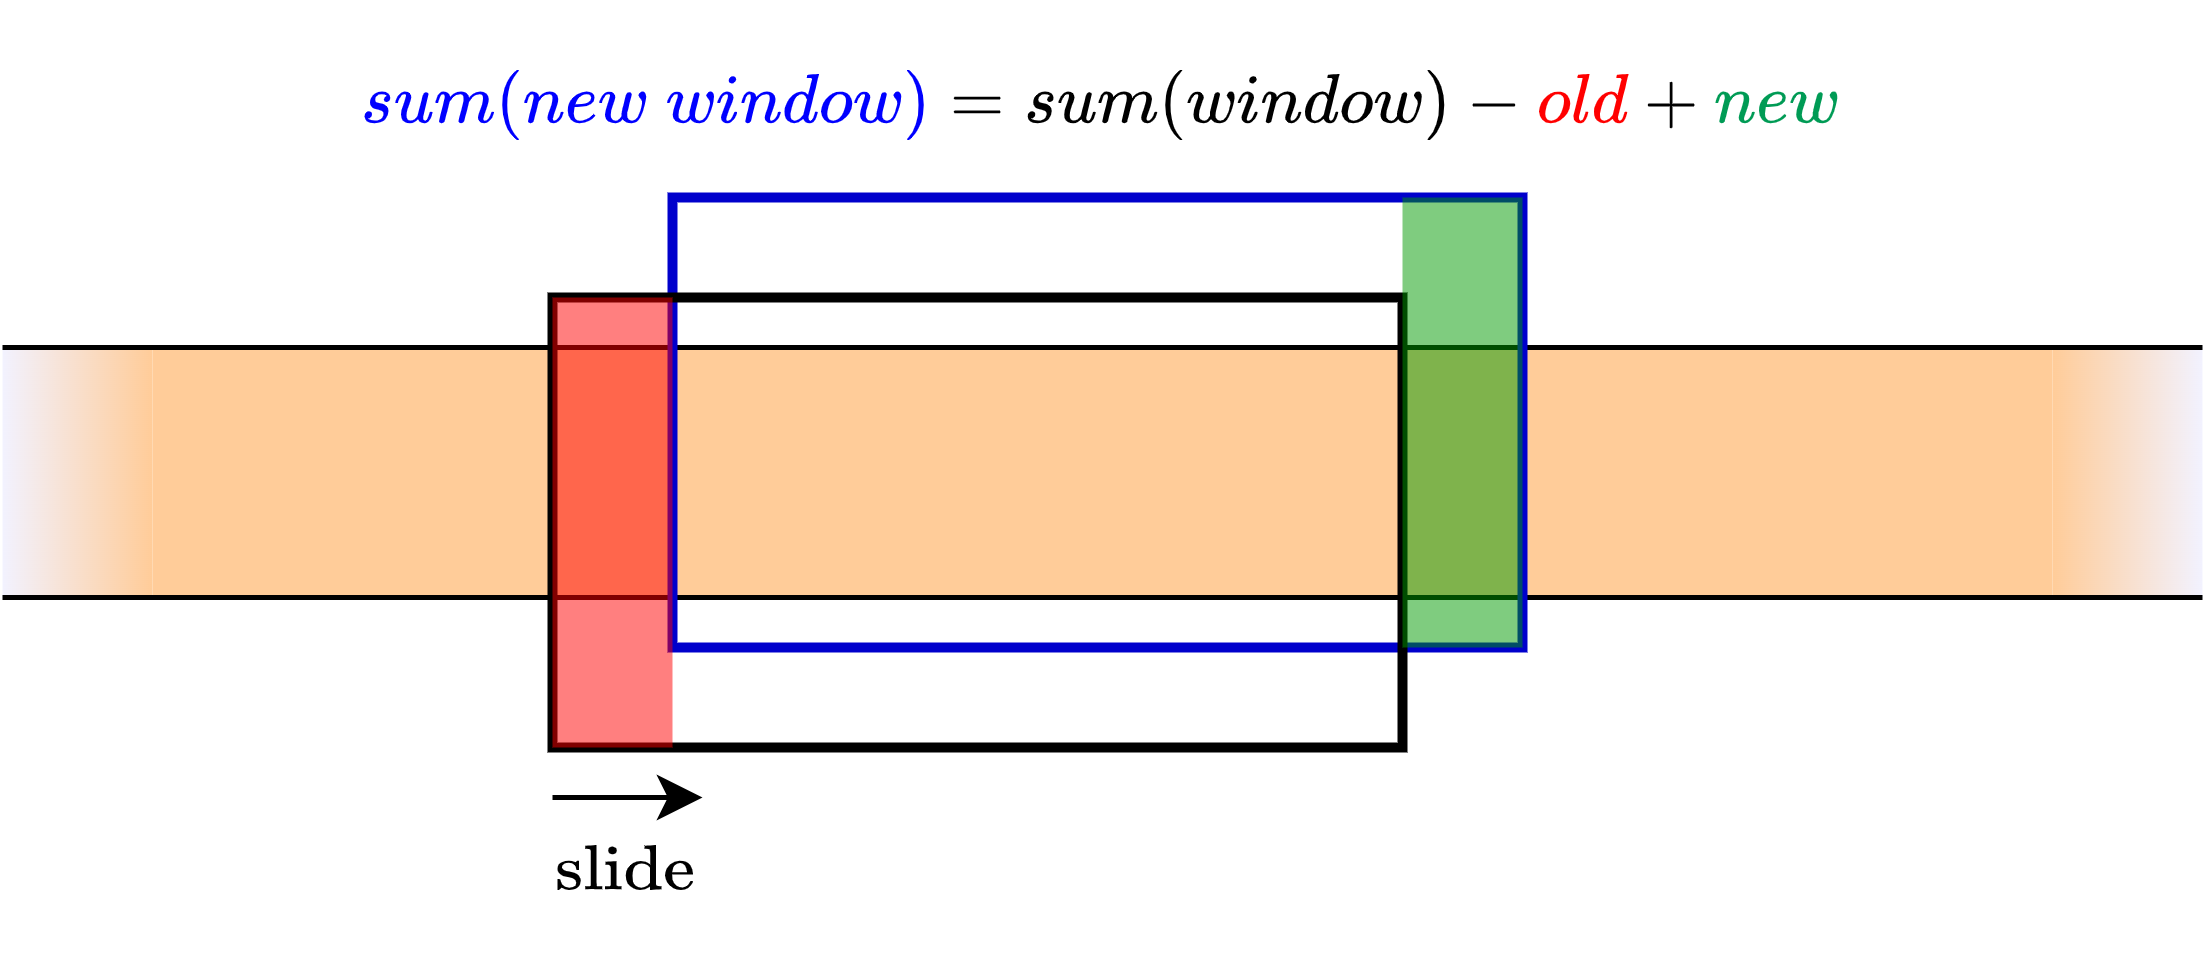

The diagram above was exported from draw.io. Its source (the exported page's mxGraphModel, read from the mxfile embedded in the PNG):
<mxGraphModel dx="767" dy="495" grid="1" gridSize="10" guides="1" tooltips="1" connect="1" arrows="1" fold="1" page="1" pageScale="1" pageWidth="827" pageHeight="1169" math="1" shadow="0">
  <root>
    <mxCell id="0" />
    <mxCell id="1" parent="0" />
    <mxCell id="7ri82U4nQ1-E_jgKvC1g-1" value="" style="rounded=0;whiteSpace=wrap;html=1;strokeColor=none;fillColor=#ffcc99;" vertex="1" parent="1">
      <mxGeometry x="60" y="70" width="380" height="50" as="geometry" />
    </mxCell>
    <mxCell id="7ri82U4nQ1-E_jgKvC1g-2" value="" style="rounded=0;whiteSpace=wrap;html=1;strokeColor=none;fillColor=#ffcc99;gradientDirection=east;gradientColor=#F2F2FF;" vertex="1" parent="1">
      <mxGeometry x="440" y="70" width="30" height="50" as="geometry" />
    </mxCell>
    <mxCell id="7ri82U4nQ1-E_jgKvC1g-3" value="" style="rounded=0;whiteSpace=wrap;html=1;strokeColor=none;fillColor=#ffcc99;gradientDirection=west;gradientColor=#F2F2FF;" vertex="1" parent="1">
      <mxGeometry x="30" y="70" width="30" height="50" as="geometry" />
    </mxCell>
    <mxCell id="7ri82U4nQ1-E_jgKvC1g-4" value="" style="endArrow=none;html=1;rounded=0;exitX=0;exitY=0;exitDx=0;exitDy=0;entryX=1;entryY=0;entryDx=0;entryDy=0;" edge="1" parent="1" source="7ri82U4nQ1-E_jgKvC1g-3" target="7ri82U4nQ1-E_jgKvC1g-2">
      <mxGeometry width="50" height="50" relative="1" as="geometry">
        <mxPoint x="240" y="270" as="sourcePoint" />
        <mxPoint x="290" y="220" as="targetPoint" />
      </mxGeometry>
    </mxCell>
    <mxCell id="7ri82U4nQ1-E_jgKvC1g-5" value="" style="endArrow=none;html=1;rounded=0;exitX=0;exitY=1;exitDx=0;exitDy=0;entryX=1;entryY=1;entryDx=0;entryDy=0;" edge="1" parent="1" source="7ri82U4nQ1-E_jgKvC1g-3" target="7ri82U4nQ1-E_jgKvC1g-2">
      <mxGeometry width="50" height="50" relative="1" as="geometry">
        <mxPoint x="230" y="80" as="sourcePoint" />
        <mxPoint x="480" y="80" as="targetPoint" />
      </mxGeometry>
    </mxCell>
    <mxCell id="7ri82U4nQ1-E_jgKvC1g-9" value="$$\textcolor{blue}{sum(new \ window)} = sum(window) - \textcolor{red}{old} + \textcolor{ForestGreen}{new}$$&amp;nbsp;" style="text;html=1;strokeColor=none;fillColor=none;align=center;verticalAlign=middle;whiteSpace=wrap;rounded=0;strokeWidth=2;" vertex="1" parent="1">
      <mxGeometry x="101" y="20" width="298" height="15" as="geometry" />
    </mxCell>
    <mxCell id="7ri82U4nQ1-E_jgKvC1g-10" value="" style="endArrow=classic;html=1;rounded=0;fontColor=#009900;" edge="1" parent="1">
      <mxGeometry width="50" height="50" relative="1" as="geometry">
        <mxPoint x="140" y="160" as="sourcePoint" />
        <mxPoint x="170" y="160" as="targetPoint" />
      </mxGeometry>
    </mxCell>
    <mxCell id="7ri82U4nQ1-E_jgKvC1g-12" value="$$\text{slide}$$" style="text;html=1;strokeColor=none;fillColor=none;align=center;verticalAlign=middle;whiteSpace=wrap;rounded=0;strokeWidth=2;fontColor=#000000;" vertex="1" parent="1">
      <mxGeometry x="140" y="160" width="30" height="30" as="geometry" />
    </mxCell>
    <mxCell id="7ri82U4nQ1-E_jgKvC1g-14" value="" style="rounded=0;whiteSpace=wrap;html=1;strokeColor=#0000CC;strokeWidth=2;fontColor=#000000;fillColor=none;gradientColor=#FFFFFF;" vertex="1" parent="1">
      <mxGeometry x="164" y="40" width="170" height="90" as="geometry" />
    </mxCell>
    <mxCell id="7ri82U4nQ1-E_jgKvC1g-13" value="" style="rounded=0;whiteSpace=wrap;html=1;strokeColor=#000000;strokeWidth=2;fontColor=#000000;fillColor=none;gradientColor=#FFFFFF;" vertex="1" parent="1">
      <mxGeometry x="140" y="60" width="170" height="90" as="geometry" />
    </mxCell>
    <mxCell id="7ri82U4nQ1-E_jgKvC1g-7" value="" style="rounded=0;whiteSpace=wrap;html=1;gradientColor=none;fillColor=#FF0000;strokeWidth=2;strokeColor=none;dashed=1;opacity=50;" vertex="1" parent="1">
      <mxGeometry x="140" y="60" width="24" height="90" as="geometry" />
    </mxCell>
    <mxCell id="7ri82U4nQ1-E_jgKvC1g-8" value="" style="rounded=0;whiteSpace=wrap;html=1;gradientColor=none;fillColor=#009900;strokeWidth=2;strokeColor=none;dashed=1;opacity=50;" vertex="1" parent="1">
      <mxGeometry x="310" y="40" width="24" height="90" as="geometry" />
    </mxCell>
  </root>
</mxGraphModel>